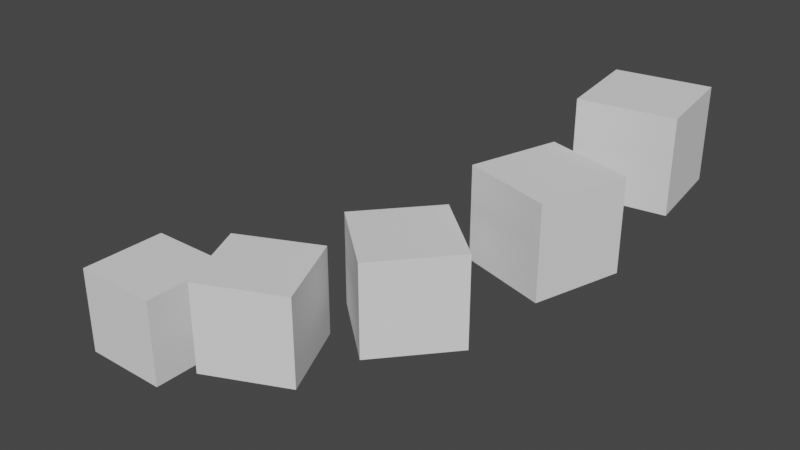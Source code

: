 # Source: stairs.blend  (saved by Blender 2.83.18; exported with 4.5.12 LTS)
import bpy
from mathutils import Matrix  # noqa: F401  (used for matrix-valued properties, if any)

bpy.ops.wm.read_factory_settings(use_empty=True)
scene = bpy.context.scene
scene.name = 'Scene'

# ---- world
world_world = bpy.data.worlds.new('World'); scene.world = world_world
world_world.use_nodes = True; world_world.node_tree.nodes.clear()
_N = world_world.node_tree.nodes; _L = world_world.node_tree.links
n0 = _N.new('ShaderNodeOutputWorld'); n0.name = 'World Output'; n0.location = (300, 300)
n1 = _N.new('ShaderNodeBackground'); n1.name = 'Background'; n1.location = (10, 300)
n1.inputs[0].default_value = (0.05088, 0.05088, 0.05088, 1.0)
_L.new(n1.outputs[0], n0.inputs[0])
n0.is_active_output = True
world_world.color = (0.05088, 0.05088, 0.05088)
world_world.use_sun_shadow = False
world_world.sun_shadow_jitter_overblur = 0.0

# ---- meshes
me_cube_002 = bpy.data.meshes.new('Cube.002')
me_cube_002.from_pydata([(-0.9487, -0.9487, -0.9487), (-0.9487, -0.9487, 0.9487), (-0.9487, 0.9487, -0.9487), (-0.9487, 0.9487, 0.9487), (0.9487, -0.9487, -0.9487), (0.9487, -0.9487, 0.9487), (0.9487, 0.9487, -0.9487), (0.9487, 0.9487, 0.9487)], [], [(0, 1, 3, 2), (2, 3, 7, 6), (6, 7, 5, 4), (4, 5, 1, 0), (2, 6, 4, 0), (7, 3, 1, 5)])
_uv = me_cube_002.uv_layers.new(name='UVMap')
_uv.uv.foreach_set('vector', [0.375, 0.0, 0.625, 0.0, 0.625, 0.25, 0.375, 0.25, 0.375, 0.25, 0.625, 0.25, 0.625, 0.5, 0.375, 0.5, 0.375, 0.5, 0.625, 0.5, 0.625, 0.75, 0.375, 0.75, 0.375, 0.75, 0.625, 0.75, 0.625, 1.0, 0.375, 1.0, 0.125, 0.5, 0.375, 0.5, 0.375, 0.75, 0.125, 0.75, 0.625, 0.5, 0.875, 0.5, 0.875, 0.75, 0.625, 0.75])
me_cube_002.use_remesh_fix_poles = True
me_cube_002.use_remesh_preserve_attributes = False
me_cube_002.use_mirror_vertex_groups = False
me_cube_002.update()

# ---- objects
ob_cube = bpy.data.objects.new('Cube', me_cube_002)
ob_empty = bpy.data.objects.new('Empty', None)

# ---- transforms, parenting, visibility, modifiers, constraints
ob_cube.location = (0.0, 0.0, 0.0)
ob_cube.lineart.crease_threshold = 0.0
_m = ob_cube.modifiers.new('Array', 'ARRAY')
_m.count = 5
_m.constant_offset_displace = (3.0, 0.0, 0.0)
_m.relative_offset_displace = (1.2, 0.0, 0.0)
_m.use_object_offset = True
_m.offset_object = ob_empty
ob_empty.location = (0.3138, 0.3649, 0.8012)
ob_empty.rotation_euler = (0.0, -0.0, 0.4279)
ob_empty.empty_display_type = 'ARROWS'
ob_empty.empty_display_size = 3.16
ob_empty.lineart.crease_threshold = 0.0

# ---- collection membership
scene.collection.objects.link(ob_cube)
scene.collection.objects.link(ob_empty)

# ---- scene / render settings (as saved in the file)
scene.frame_start = 1; scene.frame_end = 250; scene.frame_set(1)
scene.render.engine = 'BLENDER_EEVEE_NEXT'
scene.cycles.use_denoising = False
scene.cycles.samples = 128
scene.cycles.sampling_pattern = 'TABULATED_SOBOL'
scene.cycles.use_adaptive_sampling = False
scene.cycles.use_light_tree = False
scene.view_settings.view_transform = 'Filmic'
bpy.context.view_layer.update()

# ---- added for rendering (the .blend has no active camera and no usable light): camera, sun
cam_auto = bpy.data.cameras.new('AutoCamera')
cam_auto.lens = 50.0
cam_auto.sensor_width = 36.0
cam_auto.clip_end = 1000.0
ob_auto_camera = bpy.data.objects.new('AutoCamera', cam_auto)
scene.collection.objects.link(ob_auto_camera)
ob_auto_camera.location = (15.5668, -11.3044, 11.3653)
ob_auto_camera.rotation_euler = (1.09748, -7.21219e-08, 0.694738)
scene.camera = ob_auto_camera
light_auto_sun = bpy.data.lights.new('AutoSun', 'SUN')
light_auto_sun.energy = 3.0
light_auto_sun.angle = 0.0523599
ob_auto_sun = bpy.data.objects.new('AutoSun', light_auto_sun)
scene.collection.objects.link(ob_auto_sun)
ob_auto_sun.rotation_euler = (0.872665, 0.174533, 0.523599)
bpy.context.view_layer.update()
